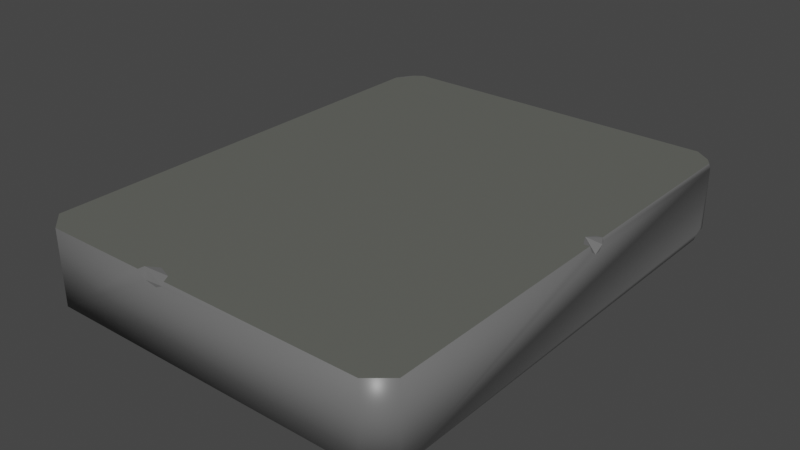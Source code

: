 # Source: plataforma.blend  (saved by Blender 2.80.75; exported with 4.5.12 LTS)
import bpy
from mathutils import Matrix  # noqa: F401  (used for matrix-valued properties, if any)

bpy.ops.wm.read_factory_settings(use_empty=True)
scene = bpy.context.scene
scene.name = 'Scene'

# ---- collections
col_collection = bpy.data.collections.new('Collection'); scene.collection.children.link(col_collection)

# ---- materials (node trees are filled in below, after node groups)
mat_material = bpy.data.materials.new('Material')
mat_material.alpha_threshold = 0.0
mat_material.use_transparent_shadow = False
mat_material.line_color = (0.0, 0.0, 0.0, 1.0)
mat_material_001 = bpy.data.materials.new('Material.001')
mat_material_001.use_transparent_shadow = False

# ---- material node trees
mat_material.use_nodes = True; mat_material.node_tree.nodes.clear()
_N = mat_material.node_tree.nodes; _L = mat_material.node_tree.links
n0 = _N.new('ShaderNodeOutputMaterial'); n0.name = 'Material Output'; n0.location = (300, 300)
n1 = _N.new('ShaderNodeBsdfPrincipled'); n1.name = 'Principled BSDF'; n1.location = (10, 300)
n1.distribution = 'GGX'
n1.subsurface_method = 'BURLEY'
n1.inputs[0].default_value = (0.1424, 0.1424, 0.1424, 1.0)
n1.inputs[2].default_value = 0.4
n1.inputs[3].default_value = 1.45
n1.inputs[27].default_value = (0.0, 0.0, 0.0, 1.0)
n1.inputs[28].default_value = 1.0
_L.new(n1.outputs[0], n0.inputs[0])
n0.is_active_output = True
mat_material_001.use_nodes = True; mat_material_001.node_tree.nodes.clear()
_N = mat_material_001.node_tree.nodes; _L = mat_material_001.node_tree.links
n0 = _N.new('ShaderNodeOutputMaterial'); n0.name = 'Material Output'; n0.location = (300, 300)
n1 = _N.new('ShaderNodeBsdfPrincipled'); n1.name = 'Principled BSDF'; n1.location = (10, 300)
n1.distribution = 'GGX'
n1.subsurface_method = 'BURLEY'
n1.inputs[0].default_value = (0.1243, 0.1282, 0.1141, 1.0)
n1.inputs[3].default_value = 1.45
n1.inputs[27].default_value = (0.0, 0.0, 0.0, 1.0)
n1.inputs[28].default_value = 1.0
_L.new(n1.outputs[0], n0.inputs[0])
n0.is_active_output = True

# ---- world
world_world = bpy.data.worlds.new('World'); scene.world = world_world
world_world.use_nodes = True; world_world.node_tree.nodes.clear()
_N = world_world.node_tree.nodes; _L = world_world.node_tree.links
n0 = _N.new('ShaderNodeOutputWorld'); n0.name = 'World Output'; n0.location = (300, 300)
n1 = _N.new('ShaderNodeBackground'); n1.name = 'Background'; n1.location = (10, 300)
n1.inputs[0].default_value = (0.05088, 0.05088, 0.05088, 1.0)
_L.new(n1.outputs[0], n0.inputs[0])
n0.is_active_output = True
world_world.color = (0.05088, 0.05088, 0.05088)
world_world.use_sun_shadow = False
world_world.sun_shadow_jitter_overblur = 0.0

# ---- meshes
me_cube = bpy.data.meshes.new('Cube')
me_cube.from_pydata([(3.231, -1.0, -0.1816), (3.231, -1.0, -0.9244), (-0.2563, 3.629, -0.9244), (-0.05936, 3.776, -0.9244), (-0.05936, -1.0, -0.1816), (-0.05936, -1.0, -0.9244), (-0.05936, 3.776, -0.1816), (3.231, 3.776, -0.1816), (3.231, 3.776, -0.9244), (-0.2563, -0.8272, -0.9244), (3.437, -0.8272, -0.1816), (-0.2563, -0.8272, -0.1816), (3.437, -0.8272, -0.9244), (-0.05936, -0.8272, -0.9244), (-0.05936, -0.8272, -0.1816), (3.231, -0.8272, -0.1816), (3.231, -0.8272, -0.9244), (-0.05936, 3.629, -0.9244), (-0.05936, 3.629, -0.1816), (3.231, 3.629, -0.1816), (3.231, 3.629, -0.9244), (1.299, -1.0, -0.1816), (0.9948, -1.0, -0.1816), (1.075, -1.0, -0.247), (1.199, -1.0, -0.2683), (1.27, -1.0, -0.2324), (1.257, -0.9242, -0.1816), (1.117, -0.8738, -0.1816), (1.002, -0.9401, -0.1816), (3.295, 3.629, -0.9244), (3.437, 3.629, -0.8576), (3.437, 3.477, -0.9244), (3.389, 3.664, -0.9244), (3.276, 3.587, -0.9244), (3.347, 3.551, -0.9244), (3.357, 3.512, -0.9244), (3.394, 3.484, -0.9244), (3.323, 3.656, -0.9244), (3.437, 3.542, -0.8781), (3.437, 3.59, -0.856), (3.437, 3.589, -0.1816), (3.386, 3.665, -0.1816), (3.411, 3.629, -0.1816), (3.437, 3.629, -0.2449), (-0.1515, 3.707, -0.1816), (-0.1817, 3.629, -0.1816), (-0.2563, 3.539, -0.1816), (-0.2563, 3.629, -0.2746), (3.437, 1.7, -0.1816), (3.437, 1.506, -0.1816), (3.325, 1.619, -0.1816), (3.437, 1.545, -0.2511), (3.437, 1.607, -0.2996), (3.437, 1.664, -0.2934), (3.438, 1.704, -0.2462), (3.437, 1.714, -0.2228), (3.334, -0.8272, -0.1816), (3.381, 1.5, -0.1816), (3.381, 1.688, -0.1816), (3.381, 1.5, -0.1816)], [], [(14, 11, 4), (16, 12, 1), (12, 10, 0, 1), (8, 7, 41, 43, 30, 32), (2, 47, 44, 6, 3), (9, 13, 5), (1, 0, 21, 25, 24, 23, 22, 4, 5), (15, 14, 4, 22, 28, 27, 26, 21, 0), (10, 56, 15, 0), (3, 6, 7, 8), (13, 16, 1, 5), (17, 20, 16, 13), (19, 18, 14, 15, 50), (2, 17, 13, 9), (20, 29, 33, 34, 35, 36, 31, 12, 16), (5, 4, 11, 9), (18, 45, 46, 11, 14), (6, 44, 45, 18), (8, 32, 37, 29, 20), (2, 3, 17), (7, 6, 18, 19), (3, 8, 20, 17), (9, 11, 46, 47, 2), (22, 23, 24, 25, 21, 26, 27, 28), (31, 38, 39, 30, 43, 40, 48, 55, 54, 53, 52, 51, 49, 10, 12), (43, 41, 42, 40), (42, 41, 7, 19), (40, 42, 19, 50, 58, 48), (46, 45, 44, 47), (59, 50, 15, 56), (55, 48, 58, 50, 59, 49, 51, 52, 53, 54), (49, 57, 56, 10)])
me_cube.polygons.foreach_set('use_smooth', [0, 0, 1, 1, 1, 0, 1, 0, 0, 1, 0, 0, 0, 0, 0, 0, 0, 0, 0, 0, 0, 0, 1, 0, 1, 0, 0, 0, 0, 0, 0, 0])
me_cube.polygons.foreach_set('material_index', [1, 1, 0, 0, 0, 1, 0, 1, 1, 0, 1, 1, 1, 1, 1, 0, 1, 1, 1, 1, 1, 1, 0, 0, 0, 0, 1, 1, 0, 1, 0, 1])
_uv = me_cube.uv_layers.new(name='UVMap')
_uv.uv.foreach_set('vector', [0.5, 0.125, 0.625, 0.125, 0.5, 0.25, 0.5625, 0.875, 0.625, 0.875, 0.5625, 1.0, 0.125, 0.625, 0.375, 0.625, 0.375, 0.75, 0.125, 0.75, 0.625, 0.6875, 0.875, 0.6875, 0.875, 0.7345, 0.8537, 0.75, 0.6475, 0.75, 0.625, 0.7353, 0.625, 0.5, 0.8437, 0.5, 0.875, 0.5665, 0.875, 0.625, 0.625, 0.625, 0.375, 0.875, 0.5, 0.875, 0.375, 1.0, 0.375, 0.3125, 0.625, 0.3125, 0.625, 0.3492, 0.6079, 0.3497, 0.5958, 0.3511, 0.603, 0.3535, 0.625, 0.3554, 0.625, 0.375, 0.375, 0.375, 0.4375, 0.125, 0.5, 0.125, 0.5, 0.25, 0.4804, 0.25, 0.4794, 0.168, 0.4777, 0.1587, 0.475, 0.1952, 0.4742, 0.25, 0.4375, 0.25, 0.375, 0.125, 0.4062, 0.125, 0.4375, 0.125, 0.375, 0.25, 0.625, 0.625, 0.875, 0.625, 0.875, 0.6875, 0.625, 0.6875, 0.5, 0.875, 0.5625, 0.875, 0.5625, 1.0, 0.5, 1.0, 0.5, 0.8124, 0.5625, 0.8124, 0.5625, 0.875, 0.5, 0.875, 0.4375, 0.06235, 0.5, 0.06235, 0.5, 0.125, 0.4375, 0.125, 0.4375, 0.09061, 0.375, 0.8124, 0.5, 0.8124, 0.5, 0.875, 0.375, 0.875, 0.5625, 0.8124, 0.5819, 0.8124, 0.5762, 0.8129, 0.5974, 0.8134, 0.6005, 0.814, 0.6119, 0.8144, 0.625, 0.8145, 0.625, 0.875, 0.5625, 0.875, 0.375, 0.5, 0.625, 0.5, 0.625, 0.625, 0.375, 0.625, 0.5, 0.06235, 0.5776, 0.06235, 0.625, 0.06506, 0.625, 0.125, 0.5, 0.125, 0.5, 0.0, 0.5585, 0.02916, 0.5776, 0.06235, 0.5, 0.06235, 0.5625, 0.75, 0.6103, 0.7977, 0.5903, 0.8009, 0.5819, 0.8124, 0.5625, 0.8124, 0.375, 0.75, 0.5, 0.75, 0.5, 0.8124, 0.4375, 0.0, 0.5, 0.0, 0.5, 0.06235, 0.4375, 0.06235, 0.5, 0.75, 0.5625, 0.75, 0.5625, 0.8124, 0.5, 0.8124, 0.375, 0.625, 0.625, 0.625, 0.625, 0.6849, 0.5937, 0.6876, 0.375, 0.6876, 0.4804, 0.25, 0.603, 0.3535, 0.5958, 0.3511, 0.6079, 0.3497, 0.4742, 0.25, 0.475, 0.1952, 0.4777, 0.1587, 0.4794, 0.168, 0.125, 0.5645, 0.1406, 0.5636, 0.148, 0.5629, 0.1475, 0.5624, 0.3537, 0.5624, 0.375, 0.5629, 0.375, 0.5899, 0.3588, 0.5894, 0.3389, 0.5896, 0.3231, 0.59, 0.3209, 0.5908, 0.3462, 0.5917, 0.375, 0.5922, 0.375, 0.625, 0.125, 0.625, 0.3537, 0.5624, 0.3905, 0.0, 0.3831, 0.06235, 0.375, 0.5629, 0.3831, 0.008071, 0.3905, 0.0, 0.4375, 0.0, 0.4375, 0.06235, 0.375, 0.06291, 0.3831, 0.06235, 0.4375, 0.06235, 0.4375, 0.09061, 0.4062, 0.09024, 0.375, 0.08987, 0.625, 0.06506, 0.5776, 0.06235, 0.5585, 0.02916, 0.8437, 0.5, 0.4062, 0.09141, 0.4375, 0.09061, 0.4375, 0.125, 0.4062, 0.125, 0.3588, 0.5894, 0.375, 0.08987, 0.4062, 0.09024, 0.4375, 0.09061, 0.4062, 0.3414, 0.375, 0.5922, 0.3462, 0.5917, 0.3209, 0.5908, 0.3231, 0.59, 0.3389, 0.5896, 0.375, 0.0922, 0.4062, 0.09141, 0.4062, 0.125, 0.375, 0.125])
me_cube.materials.append(mat_material)
me_cube.materials.append(mat_material_001)
me_cube.use_remesh_preserve_volume = False
me_cube.use_remesh_preserve_attributes = False
me_cube.use_mirror_vertex_groups = False
me_cube.update()

# ---- objects
ob_cube = bpy.data.objects.new('Cube', me_cube)

# ---- transforms, parenting, visibility, modifiers, constraints
ob_cube.location = (0.0, 0.0, 0.964)
ob_cube.lock_rotations_4d = False
ob_cube.empty_display_type = 'ARROWS'
ob_cube.lineart.crease_threshold = 0.0

# ---- collection membership
col_collection.objects.link(ob_cube)

# ---- scene / render settings (as saved in the file)
scene.frame_start = 1; scene.frame_end = 250; scene.frame_set(1)
scene.render.engine = 'BLENDER_EEVEE_NEXT'
scene.cycles.use_denoising = False
scene.cycles.samples = 128
scene.cycles.sampling_pattern = 'TABULATED_SOBOL'
scene.cycles.use_adaptive_sampling = False
scene.cycles.use_light_tree = False
scene.view_settings.view_transform = 'Filmic'
bpy.context.view_layer.update()

# ---- added for rendering (the .blend has no active camera and no usable light): camera, sun
cam_auto = bpy.data.cameras.new('AutoCamera')
cam_auto.lens = 50.0
cam_auto.sensor_width = 36.0
cam_auto.clip_end = 1000.0
ob_auto_camera = bpy.data.objects.new('AutoCamera', cam_auto)
scene.collection.objects.link(ob_auto_camera)
ob_auto_camera.location = (7.21906, -5.36617, 4.9136)
ob_auto_camera.rotation_euler = (1.09748, -7.21219e-08, 0.694738)
scene.camera = ob_auto_camera
light_auto_sun = bpy.data.lights.new('AutoSun', 'SUN')
light_auto_sun.energy = 3.0
light_auto_sun.angle = 0.0523599
ob_auto_sun = bpy.data.objects.new('AutoSun', light_auto_sun)
scene.collection.objects.link(ob_auto_sun)
ob_auto_sun.rotation_euler = (0.872665, 0.174533, 0.523599)
bpy.context.view_layer.update()
